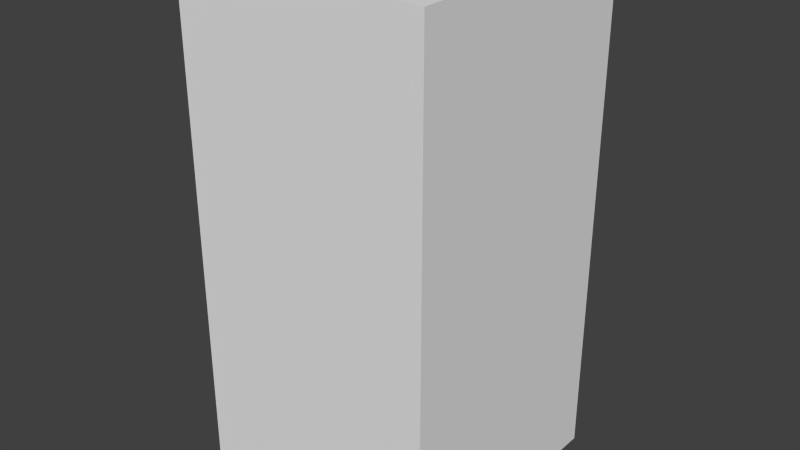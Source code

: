 # Source: blueWaveSix.blend  (saved by Blender 2.68.0; exported with 4.5.12 LTS)
import bpy
from mathutils import Matrix  # noqa: F401  (used for matrix-valued properties, if any)

bpy.ops.wm.read_factory_settings(use_empty=True)
scene = bpy.context.scene
scene.name = 'Scene'

# ---- collections
col_collection_1 = bpy.data.collections.new('Collection 1'); scene.collection.children.link(col_collection_1)

# ---- world
world_world = bpy.data.worlds.new('World'); scene.world = world_world
world_world.color = (0.05088, 0.05088, 0.05088)
world_world.use_sun_shadow = False
world_world.sun_shadow_jitter_overblur = 0.0
world_world.cycles.sampling_method = 'MANUAL'
world_world.cycles.sample_map_resolution = 256

# ---- meshes
me_bluewavesix = bpy.data.meshes.new('blueWaveSix')
me_bluewavesix.from_pydata([(-0.5, -0.5, -1.0), (-0.5, 0.5, -1.0), (0.5, 0.5, -1.0), (0.5, -0.5, -1.0), (-0.5, -0.5, 1.0), (-0.5, 0.5, 1.0), (0.5, 0.5, 1.0), (0.5, -0.5, 1.0)], [], [(4, 5, 1, 0), (5, 6, 2, 1), (6, 7, 3, 2), (7, 4, 0, 3), (0, 1, 2, 3), (7, 6, 5, 4)])
me_bluewavesix.use_remesh_preserve_volume = False
me_bluewavesix.use_remesh_preserve_attributes = False
me_bluewavesix.use_mirror_vertex_groups = False
me_bluewavesix.update()

# ---- objects
ob_bluewavesix = bpy.data.objects.new('blueWaveSix', me_bluewavesix)

# ---- transforms, parenting, visibility, modifiers, constraints
ob_bluewavesix.location = (0.0, 0.0, 0.0)
ob_bluewavesix.lineart.crease_threshold = 0.0

# ---- collection membership
col_collection_1.objects.link(ob_bluewavesix)

# ---- scene / render settings (as saved in the file)
scene.frame_start = 1; scene.frame_end = 250; scene.frame_set(1)
scene.render.engine = 'BLENDER_EEVEE_NEXT'
scene.render.image_settings.color_mode = 'RGB'
scene.render.image_settings.compression = 90
scene.render.resolution_percentage = 50
scene.render.dither_intensity = 0.0
scene.cycles.use_denoising = False
scene.cycles.samples = 10
scene.cycles.sampling_pattern = 'TABULATED_SOBOL'
scene.cycles.light_sampling_threshold = 0.0
scene.cycles.use_adaptive_sampling = False
scene.cycles.use_light_tree = False
scene.cycles.blur_glossy = 0.0
scene.cycles.volume_bounces = 1
scene.cycles.pixel_filter_type = 'GAUSSIAN'
scene.cycles.sample_clamp_indirect = 0.0
scene.view_settings.view_transform = 'Standard'
bpy.context.view_layer.update()

# ---- added for rendering (the .blend has no active camera and no usable light): camera, sun
cam_auto = bpy.data.cameras.new('AutoCamera')
cam_auto.lens = 50.0
cam_auto.sensor_width = 36.0
cam_auto.clip_end = 1000.0
ob_auto_camera = bpy.data.objects.new('AutoCamera', cam_auto)
scene.collection.objects.link(ob_auto_camera)
ob_auto_camera.location = (2.26633, -2.71959, 1.81306)
ob_auto_camera.rotation_euler = (1.09748, -7.21219e-08, 0.694738)
scene.camera = ob_auto_camera
light_auto_sun = bpy.data.lights.new('AutoSun', 'SUN')
light_auto_sun.energy = 3.0
light_auto_sun.angle = 0.0523599
ob_auto_sun = bpy.data.objects.new('AutoSun', light_auto_sun)
scene.collection.objects.link(ob_auto_sun)
ob_auto_sun.rotation_euler = (0.872665, 0.174533, 0.523599)
bpy.context.view_layer.update()
